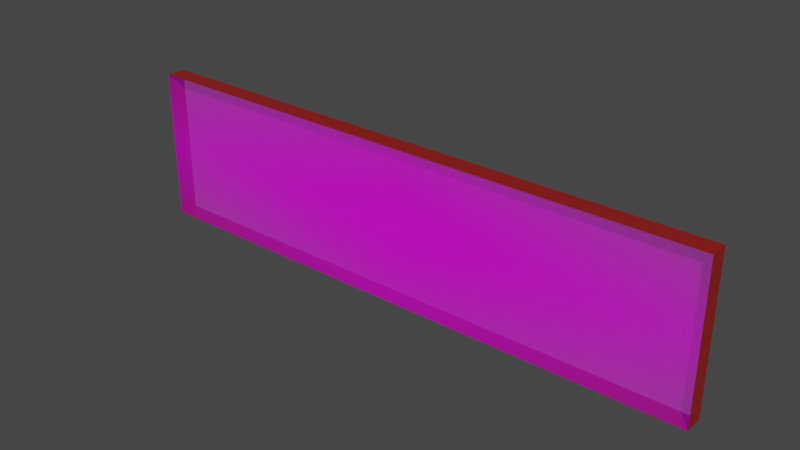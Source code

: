 # Source: DESTROY.blend  (saved by Blender 4.3.34; exported with 4.5.12 LTS)
import bpy
from mathutils import Matrix  # noqa: F401  (used for matrix-valued properties, if any)

bpy.ops.wm.read_factory_settings(use_empty=True)
scene = bpy.context.scene
scene.name = 'Scene'

# ---- collections
col_collection_1 = bpy.data.collections.new('Collection 1'); scene.collection.children.link(col_collection_1)

# ---- images (referenced by path relative to the original .blend; pixels are not part of the script)
import os
ASSET_DIR = os.environ.get("B2B_ASSET_DIR", "")  # directory of the original .blend (textures are referenced by path, not embedded)
HERE = os.path.dirname(os.path.abspath(__file__))  # packed textures are extracted next to this script under _unpacked/

def load_image(name, relpath, width, height, colorspace="sRGB"):
    """Load a texture the original file referenced (path relative to the .blend, or extracted next to this script)."""
    p = next((c for c in (os.path.join(HERE, relpath), os.path.join(ASSET_DIR, relpath)) if relpath and os.path.exists(c)), "")
    if p:
        img = bpy.data.images.load(p, check_existing=True)
        img.name = name
    else:  # same state as the original file: an image datablock whose file is absent (Cycles renders it pink)
        img = bpy.data.images.new(name, width, height)
        img.source = "FILE"
        img.filepath = "//" + (relpath or name)
    img.colorspace_settings.name = colorspace
    return img
img_destroy_png = load_image('DESTROY.png', 'DESTROY.png', 1024, 1024, 'sRGB')

# ---- materials (node trees are filled in below, after node groups)
mat_destroy = bpy.data.materials.new('DESTROY')
mat_material = bpy.data.materials.new('Material')

# ---- material node trees
mat_destroy.use_nodes = True; mat_destroy.node_tree.nodes.clear()
_N = mat_destroy.node_tree.nodes; _L = mat_destroy.node_tree.links
n0 = _N.new('ShaderNodeOutputMaterial'); n0.name = 'Material Output'; n0.location = (300, 300)
n1 = _N.new('ShaderNodeTexImage'); n1.name = 'Image Texture'; n1.location = (-200, 300)
n1.image = img_destroy_png
n1.extension = 'CLIP'
n2 = _N.new('ShaderNodeBsdfPrincipled'); n2.name = 'Principled BSDF'; n2.location = (0, 300)
_L.new(n1.outputs[0], n2.inputs[0])
_L.new(n1.outputs[1], n2.inputs[4])
_L.new(n2.outputs[0], n0.inputs[0])
n0.is_active_output = True
mat_material.use_nodes = True; mat_material.node_tree.nodes.clear()
_N = mat_material.node_tree.nodes; _L = mat_material.node_tree.links
n0 = _N.new('ShaderNodeBsdfPrincipled'); n0.name = 'Principled BSDF'; n0.location = (10, 300)
n0.inputs[0].default_value = (0.2744, 0.008667, 0.005898, 1.0)
n1 = _N.new('ShaderNodeOutputMaterial'); n1.name = 'Material Output'; n1.location = (300, 300)
_L.new(n0.outputs[0], n1.inputs[0])
n1.is_active_output = True

# ---- world
world_world = bpy.data.worlds.new('World'); scene.world = world_world
world_world.use_nodes = True; world_world.node_tree.nodes.clear()
_N = world_world.node_tree.nodes; _L = world_world.node_tree.links
n0 = _N.new('ShaderNodeOutputWorld'); n0.name = 'World Output'; n0.location = (300, 300)
n1 = _N.new('ShaderNodeBackground'); n1.name = 'Background'; n1.location = (10, 300)
n1.inputs[0].default_value = (0.05088, 0.05088, 0.05088, 1.0)
_L.new(n1.outputs[0], n0.inputs[0])
n0.is_active_output = True
world_world.color = (0.05088, 0.05088, 0.05088)
world_world.use_sun_shadow = False
world_world.sun_shadow_jitter_overblur = 0.0

# ---- meshes
me_destroy = bpy.data.meshes.new('DESTROY')
me_destroy.from_pydata([(-1.914, -0.5, 0.0), (1.914, -0.5, 0.0), (-1.914, 0.5, 0.0), (1.914, 0.5, 0.0), (-1.659, -0.5, 0.0), (-1.404, -0.5, 0.0), (-1.148, -0.5, 0.0), (-0.8931, -0.5, 0.0), (-0.638, -0.5, 0.0), (-0.3828, -0.5, 0.0), (-0.1276, -0.5, 0.0), (0.1276, -0.5, 0.0), (0.3828, -0.5, 0.0), (0.638, -0.5, 0.0), (0.8931, -0.5, 0.0), (1.148, -0.5, 0.0), (1.404, -0.5, 0.0), (1.659, -0.5, 0.0), (1.659, 0.5, 0.0), (1.404, 0.5, 0.0), (1.148, 0.5, 0.0), (0.8931, 0.5, 0.0), (0.638, 0.5, 0.0), (0.3828, 0.5, 0.0), (0.1276, 0.5, 0.0), (-0.1276, 0.5, 0.0), (-0.3828, 0.5, 0.0), (-0.638, 0.5, 0.0), (-0.8931, 0.5, 0.0), (-1.148, 0.5, 0.0), (-1.404, 0.5, 0.0), (-1.659, 0.5, 0.0), (-1.914, 0.3263, 0.0), (-1.914, 0.1263, 0.0), (-1.914, -0.0737, 0.0), (-1.914, -0.3317, 0.0), (1.914, -0.3317, 0.0), (1.914, -0.0737, 0.0), (1.914, 0.1263, 0.0), (1.914, 0.3263, 0.0), (-1.659, -0.3317, 0.0), (-1.659, -0.0737, 0.0), (-1.659, 0.1263, 0.0), (-1.659, 0.3263, 0.0), (-1.404, -0.3317, 0.0), (-1.404, -0.0737, 0.0), (-1.404, 0.1263, 0.0), (-1.404, 0.3263, 0.0), (-1.148, -0.3317, 0.0), (-1.148, -0.0737, 0.0), (-1.148, 0.1263, 0.0), (-1.148, 0.3263, 0.0), (-0.8931, -0.3317, 0.0), (-0.8931, -0.0737, 0.0), (-0.8931, 0.1263, 0.0), (-0.8931, 0.3263, 0.0), (-0.638, -0.3317, 0.0), (-0.638, -0.0737, 0.0), (-0.638, 0.1263, 0.0), (-0.638, 0.3263, 0.0), (-0.3828, -0.3317, 0.0), (-0.3828, -0.0737, 0.0), (-0.3828, 0.1263, 0.0), (-0.3828, 0.3263, 0.0), (-0.1276, -0.3317, 0.0), (-0.1276, -0.0737, 0.0), (-0.1276, 0.1263, 0.0), (-0.1276, 0.3263, 0.0), (0.1276, -0.3317, 0.0), (0.1276, -0.0737, 0.0), (0.1276, 0.1263, 0.0), (0.1276, 0.3263, 0.0), (0.3828, -0.3317, 0.0), (0.3828, -0.0737, 0.0), (0.3828, 0.1263, 0.0), (0.3828, 0.3263, 0.0), (0.638, -0.3317, 0.0), (0.638, -0.0737, 0.0), (0.638, 0.1263, 0.0), (0.638, 0.3263, 0.0), (0.8931, -0.3317, 0.0), (0.8931, -0.0737, 0.0), (0.8931, 0.1263, 0.0), (0.8931, 0.3263, 0.0), (1.148, -0.3317, 0.0), (1.148, -0.0737, 0.0), (1.148, 0.1263, 0.0), (1.148, 0.3263, 0.0), (1.404, -0.3317, 0.0), (1.404, -0.0737, 0.0), (1.404, 0.1263, 0.0), (1.404, 0.3263, 0.0), (1.659, -0.3317, 0.0), (1.659, -0.0737, 0.0), (1.659, 0.1263, 0.0), (1.659, 0.3263, 0.0), (-1.914, -0.3317, -0.1251), (-1.914, -0.5, -0.1251), (1.659, -0.5, -0.1251), (1.914, -0.5, -0.1251), (1.914, 0.3263, -0.1251), (1.914, 0.5, -0.1251), (-1.659, 0.5, -0.1251), (-1.914, 0.5, -0.1251), (-1.659, -0.5, -0.1251), (-1.404, -0.5, -0.1251), (-1.148, -0.5, -0.1251), (-0.8931, -0.5, -0.1251), (-0.638, -0.5, -0.1251), (-0.3828, -0.5, -0.1251), (-0.1276, -0.5, -0.1251), (0.1276, -0.5, -0.1251), (0.3828, -0.5, -0.1251), (0.638, -0.5, -0.1251), (0.8931, -0.5, -0.1251), (1.148, -0.5, -0.1251), (1.404, -0.5, -0.1251), (1.659, 0.5, -0.1251), (1.404, 0.5, -0.1251), (1.148, 0.5, -0.1251), (0.8931, 0.5, -0.1251), (0.638, 0.5, -0.1251), (0.3828, 0.5, -0.1251), (0.1276, 0.5, -0.1251), (-0.1276, 0.5, -0.1251), (-0.3828, 0.5, -0.1251), (-0.638, 0.5, -0.1251), (-0.8931, 0.5, -0.1251), (-1.148, 0.5, -0.1251), (-1.404, 0.5, -0.1251), (-1.659, 0.3263, -0.1251), (-1.404, 0.3263, -0.1251), (-1.148, 0.3263, -0.1251), (-0.8931, 0.3263, -0.1251), (-0.638, 0.3263, -0.1251), (-0.3828, 0.3263, -0.1251), (-0.1276, 0.3263, -0.1251), (0.1276, 0.3263, -0.1251), (0.3828, 0.3263, -0.1251), (0.638, 0.3263, -0.1251), (0.8931, 0.3263, -0.1251), (1.148, 0.3263, -0.1251), (1.404, 0.3263, -0.1251), (1.659, 0.3263, -0.1251), (-1.914, 0.3263, -0.1251), (-1.914, 0.1263, -0.1251), (-1.914, -0.0737, -0.1251), (1.914, -0.3317, -0.1251), (1.914, -0.0737, -0.1251), (1.914, 0.1263, -0.1251), (-1.659, -0.3317, -0.1251), (-1.659, -0.0737, -0.1251), (-1.659, 0.1263, -0.1251), (-1.404, -0.3317, -0.1251), (-1.404, -0.0737, -0.1251), (-1.404, 0.1263, -0.1251), (-1.148, -0.3317, -0.1251), (-1.148, -0.0737, -0.1251), (-1.148, 0.1263, -0.1251), (-0.8931, -0.3317, -0.1251), (-0.8931, -0.0737, -0.1251), (-0.8931, 0.1263, -0.1251), (-0.638, -0.3317, -0.1251), (-0.638, -0.0737, -0.1251), (-0.638, 0.1263, -0.1251), (-0.3828, -0.3317, -0.1251), (-0.3828, -0.0737, -0.1251), (-0.3828, 0.1263, -0.1251), (-0.1276, -0.3317, -0.1251), (-0.1276, -0.0737, -0.1251), (-0.1276, 0.1263, -0.1251), (0.1276, -0.3317, -0.1251), (0.1276, -0.0737, -0.1251), (0.1276, 0.1263, -0.1251), (0.3828, -0.3317, -0.1251), (0.3828, -0.0737, -0.1251), (0.3828, 0.1263, -0.1251), (0.638, -0.3317, -0.1251), (0.638, -0.0737, -0.1251), (0.638, 0.1263, -0.1251), (0.8931, -0.3317, -0.1251), (0.8931, -0.0737, -0.1251), (0.8931, 0.1263, -0.1251), (1.148, -0.3317, -0.1251), (1.148, -0.0737, -0.1251), (1.148, 0.1263, -0.1251), (1.404, -0.3317, -0.1251), (1.404, -0.0737, -0.1251), (1.404, 0.1263, -0.1251), (1.659, -0.3317, -0.1251), (1.659, -0.0737, -0.1251), (1.659, 0.1263, -0.1251)], [], [(95, 18, 3, 39), (32, 2, 31, 43), (43, 31, 30, 47), (47, 30, 29, 51), (51, 29, 28, 55), (55, 28, 27, 59), (59, 27, 26, 63), (63, 26, 25, 67), (67, 25, 24, 71), (71, 24, 23, 75), (75, 23, 22, 79), (79, 22, 21, 83), (83, 21, 20, 87), (87, 20, 19, 91), (91, 19, 18, 95), (16, 88, 92, 17), (88, 89, 93, 92), (89, 90, 94, 93), (90, 91, 95, 94), (15, 84, 88, 16), (84, 85, 89, 88), (85, 86, 90, 89), (86, 87, 91, 90), (14, 80, 84, 15), (80, 81, 85, 84), (81, 82, 86, 85), (82, 83, 87, 86), (13, 76, 80, 14), (76, 77, 81, 80), (77, 78, 82, 81), (78, 79, 83, 82), (12, 72, 76, 13), (72, 73, 77, 76), (73, 74, 78, 77), (74, 75, 79, 78), (11, 68, 72, 12), (68, 69, 73, 72), (69, 70, 74, 73), (70, 71, 75, 74), (10, 64, 68, 11), (64, 65, 69, 68), (65, 66, 70, 69), (66, 67, 71, 70), (9, 60, 64, 10), (60, 61, 65, 64), (61, 62, 66, 65), (62, 63, 67, 66), (8, 56, 60, 9), (56, 57, 61, 60), (57, 58, 62, 61), (58, 59, 63, 62), (7, 52, 56, 8), (52, 53, 57, 56), (53, 54, 58, 57), (54, 55, 59, 58), (6, 48, 52, 7), (48, 49, 53, 52), (49, 50, 54, 53), (50, 51, 55, 54), (5, 44, 48, 6), (44, 45, 49, 48), (45, 46, 50, 49), (46, 47, 51, 50), (4, 40, 44, 5), (40, 41, 45, 44), (41, 42, 46, 45), (42, 43, 47, 46), (0, 35, 40, 4), (35, 34, 41, 40), (34, 33, 42, 41), (33, 32, 43, 42), (17, 92, 36, 1), (92, 93, 37, 36), (93, 94, 38, 37), (94, 95, 39, 38), (143, 100, 101, 117), (144, 130, 102, 103), (130, 131, 129, 102), (131, 132, 128, 129), (132, 133, 127, 128), (133, 134, 126, 127), (134, 135, 125, 126), (135, 136, 124, 125), (136, 137, 123, 124), (137, 138, 122, 123), (138, 139, 121, 122), (139, 140, 120, 121), (140, 141, 119, 120), (141, 142, 118, 119), (142, 143, 117, 118), (116, 98, 189, 186), (186, 189, 190, 187), (187, 190, 191, 188), (188, 191, 143, 142), (115, 116, 186, 183), (183, 186, 187, 184), (184, 187, 188, 185), (185, 188, 142, 141), (114, 115, 183, 180), (180, 183, 184, 181), (181, 184, 185, 182), (182, 185, 141, 140), (113, 114, 180, 177), (177, 180, 181, 178), (178, 181, 182, 179), (179, 182, 140, 139), (112, 113, 177, 174), (174, 177, 178, 175), (175, 178, 179, 176), (176, 179, 139, 138), (111, 112, 174, 171), (171, 174, 175, 172), (172, 175, 176, 173), (173, 176, 138, 137), (110, 111, 171, 168), (168, 171, 172, 169), (169, 172, 173, 170), (170, 173, 137, 136), (109, 110, 168, 165), (165, 168, 169, 166), (166, 169, 170, 167), (167, 170, 136, 135), (108, 109, 165, 162), (162, 165, 166, 163), (163, 166, 167, 164), (164, 167, 135, 134), (107, 108, 162, 159), (159, 162, 163, 160), (160, 163, 164, 161), (161, 164, 134, 133), (106, 107, 159, 156), (156, 159, 160, 157), (157, 160, 161, 158), (158, 161, 133, 132), (105, 106, 156, 153), (153, 156, 157, 154), (154, 157, 158, 155), (155, 158, 132, 131), (104, 105, 153, 150), (150, 153, 154, 151), (151, 154, 155, 152), (152, 155, 131, 130), (97, 104, 150, 96), (96, 150, 151, 146), (146, 151, 152, 145), (145, 152, 130, 144), (98, 99, 147, 189), (189, 147, 148, 190), (190, 148, 149, 191), (191, 149, 100, 143), (21, 22, 121, 120), (34, 35, 96, 146), (8, 9, 109, 108), (22, 23, 122, 121), (1, 36, 147, 99), (9, 10, 110, 109), (23, 24, 123, 122), (36, 37, 148, 147), (10, 11, 111, 110), (24, 25, 124, 123), (37, 38, 149, 148), (11, 12, 112, 111), (25, 26, 125, 124), (38, 39, 100, 149), (12, 13, 113, 112), (35, 0, 97, 96), (26, 27, 126, 125), (13, 14, 114, 113), (17, 1, 99, 98), (27, 28, 127, 126), (14, 15, 115, 114), (39, 3, 101, 100), (28, 29, 128, 127), (15, 16, 116, 115), (31, 2, 103, 102), (29, 30, 129, 128), (16, 17, 98, 116), (0, 4, 104, 97), (30, 31, 102, 129), (3, 18, 117, 101), (4, 5, 105, 104), (18, 19, 118, 117), (2, 32, 144, 103), (5, 6, 106, 105), (19, 20, 119, 118), (32, 33, 145, 144), (6, 7, 107, 106), (20, 21, 120, 119), (33, 34, 146, 145), (7, 8, 108, 107)])
me_destroy.polygons.foreach_set('material_index', [0, 0, 0, 0, 0, 0, 0, 0, 0, 0, 0, 0, 0, 0, 0, 0, 0, 0, 0, 0, 0, 0, 0, 0, 0, 0, 0, 0, 0, 0, 0, 0, 0, 0, 0, 0, 0, 0, 0, 0, 0, 0, 0, 0, 0, 0, 0, 0, 0, 0, 0, 0, 0, 0, 0, 0, 0, 0, 0, 0, 0, 0, 0, 0, 0, 0, 0, 0, 0, 0, 0, 0, 0, 0, 0, 0, 0, 0, 0, 0, 0, 0, 0, 0, 0, 0, 0, 0, 0, 0, 0, 0, 0, 0, 0, 0, 0, 0, 0, 0, 0, 0, 0, 0, 0, 0, 0, 0, 0, 0, 0, 0, 0, 0, 0, 0, 0, 0, 0, 0, 0, 0, 0, 0, 0, 0, 0, 0, 0, 0, 0, 0, 0, 0, 0, 0, 0, 0, 0, 0, 0, 0, 0, 0, 0, 0, 0, 0, 0, 0, 1, 1, 1, 1, 1, 1, 1, 1, 1, 1, 1, 1, 1, 1, 1, 1, 1, 1, 1, 1, 1, 1, 1, 1, 1, 1, 1, 1, 1, 1, 1, 1, 1, 1, 1, 1, 1, 1, 1, 1])
_uv = me_destroy.uv_layers.new(name='UVMap')
_uv.uv.foreach_set('vector', [0.9333, 0.8263, 0.9333, 1.0, 1.0, 1.0, 1.0, 0.8263, 0.0, 0.8263, 0.0, 1.0, 0.06667, 1.0, 0.06667, 0.8263, 0.06667, 0.8263, 0.06667, 1.0, 0.1333, 1.0, 0.1333, 0.8263, 0.1333, 0.8263, 0.1333, 1.0, 0.2, 1.0, 0.2, 0.8263, 0.2, 0.8263, 0.2, 1.0, 0.2667, 1.0, 0.2667, 0.8263, 0.2667, 0.8263, 0.2667, 1.0, 0.3333, 1.0, 0.3333, 0.8263, 0.3333, 0.8263, 0.3333, 1.0, 0.4, 1.0, 0.4, 0.8263, 0.4, 0.8263, 0.4, 1.0, 0.4667, 1.0, 0.4667, 0.8263, 0.4667, 0.8263, 0.4667, 1.0, 0.5333, 1.0, 0.5333, 0.8263, 0.5333, 0.8263, 0.5333, 1.0, 0.6, 1.0, 0.6, 0.8263, 0.6, 0.8263, 0.6, 1.0, 0.6667, 1.0, 0.6667, 0.8263, 0.6667, 0.8263, 0.6667, 1.0, 0.7333, 1.0, 0.7333, 0.8263, 0.7333, 0.8263, 0.7333, 1.0, 0.8, 1.0, 0.8, 0.8263, 0.8, 0.8263, 0.8, 1.0, 0.8667, 1.0, 0.8667, 0.8263, 0.8667, 0.8263, 0.8667, 1.0, 0.9333, 1.0, 0.9333, 0.8263, 0.8667, 0.0, 0.8667, 0.1683, 0.9333, 0.1683, 0.9333, 0.0, 0.8667, 0.1683, 0.8667, 0.4263, 0.9333, 0.4263, 0.9333, 0.1683, 0.8667, 0.4263, 0.8667, 0.6263, 0.9333, 0.6263, 0.9333, 0.4263, 0.8667, 0.6263, 0.8667, 0.8263, 0.9333, 0.8263, 0.9333, 0.6263, 0.8, 0.0, 0.8, 0.1683, 0.8667, 0.1683, 0.8667, 0.0, 0.8, 0.1683, 0.8, 0.4263, 0.8667, 0.4263, 0.8667, 0.1683, 0.8, 0.4263, 0.8, 0.6263, 0.8667, 0.6263, 0.8667, 0.4263, 0.8, 0.6263, 0.8, 0.8263, 0.8667, 0.8263, 0.8667, 0.6263, 0.7333, 0.0, 0.7333, 0.1683, 0.8, 0.1683, 0.8, 0.0, 0.7333, 0.1683, 0.7333, 0.4263, 0.8, 0.4263, 0.8, 0.1683, 0.7333, 0.4263, 0.7333, 0.6263, 0.8, 0.6263, 0.8, 0.4263, 0.7333, 0.6263, 0.7333, 0.8263, 0.8, 0.8263, 0.8, 0.6263, 0.6667, 0.0, 0.6667, 0.1683, 0.7333, 0.1683, 0.7333, 0.0, 0.6667, 0.1683, 0.6667, 0.4263, 0.7333, 0.4263, 0.7333, 0.1683, 0.6667, 0.4263, 0.6667, 0.6263, 0.7333, 0.6263, 0.7333, 0.4263, 0.6667, 0.6263, 0.6667, 0.8263, 0.7333, 0.8263, 0.7333, 0.6263, 0.6, 0.0, 0.6, 0.1683, 0.6667, 0.1683, 0.6667, 0.0, 0.6, 0.1683, 0.6, 0.4263, 0.6667, 0.4263, 0.6667, 0.1683, 0.6, 0.4263, 0.6, 0.6263, 0.6667, 0.6263, 0.6667, 0.4263, 0.6, 0.6263, 0.6, 0.8263, 0.6667, 0.8263, 0.6667, 0.6263, 0.5333, 0.0, 0.5333, 0.1683, 0.6, 0.1683, 0.6, 0.0, 0.5333, 0.1683, 0.5333, 0.4263, 0.6, 0.4263, 0.6, 0.1683, 0.5333, 0.4263, 0.5333, 0.6263, 0.6, 0.6263, 0.6, 0.4263, 0.5333, 0.6263, 0.5333, 0.8263, 0.6, 0.8263, 0.6, 0.6263, 0.4667, 0.0, 0.4667, 0.1683, 0.5333, 0.1683, 0.5333, 0.0, 0.4667, 0.1683, 0.4667, 0.4263, 0.5333, 0.4263, 0.5333, 0.1683, 0.4667, 0.4263, 0.4667, 0.6263, 0.5333, 0.6263, 0.5333, 0.4263, 0.4667, 0.6263, 0.4667, 0.8263, 0.5333, 0.8263, 0.5333, 0.6263, 0.4, 0.0, 0.4, 0.1683, 0.4667, 0.1683, 0.4667, 0.0, 0.4, 0.1683, 0.4, 0.4263, 0.4667, 0.4263, 0.4667, 0.1683, 0.4, 0.4263, 0.4, 0.6263, 0.4667, 0.6263, 0.4667, 0.4263, 0.4, 0.6263, 0.4, 0.8263, 0.4667, 0.8263, 0.4667, 0.6263, 0.3333, 0.0, 0.3333, 0.1683, 0.4, 0.1683, 0.4, 0.0, 0.3333, 0.1683, 0.3333, 0.4263, 0.4, 0.4263, 0.4, 0.1683, 0.3333, 0.4263, 0.3333, 0.6263, 0.4, 0.6263, 0.4, 0.4263, 0.3333, 0.6263, 0.3333, 0.8263, 0.4, 0.8263, 0.4, 0.6263, 0.2667, 0.0, 0.2667, 0.1683, 0.3333, 0.1683, 0.3333, 0.0, 0.2667, 0.1683, 0.2667, 0.4263, 0.3333, 0.4263, 0.3333, 0.1683, 0.2667, 0.4263, 0.2667, 0.6263, 0.3333, 0.6263, 0.3333, 0.4263, 0.2667, 0.6263, 0.2667, 0.8263, 0.3333, 0.8263, 0.3333, 0.6263, 0.2, 0.0, 0.2, 0.1683, 0.2667, 0.1683, 0.2667, 0.0, 0.2, 0.1683, 0.2, 0.4263, 0.2667, 0.4263, 0.2667, 0.1683, 0.2, 0.4263, 0.2, 0.6263, 0.2667, 0.6263, 0.2667, 0.4263, 0.2, 0.6263, 0.2, 0.8263, 0.2667, 0.8263, 0.2667, 0.6263, 0.1333, 0.0, 0.1333, 0.1683, 0.2, 0.1683, 0.2, 0.0, 0.1333, 0.1683, 0.1333, 0.4263, 0.2, 0.4263, 0.2, 0.1683, 0.1333, 0.4263, 0.1333, 0.6263, 0.2, 0.6263, 0.2, 0.4263, 0.1333, 0.6263, 0.1333, 0.8263, 0.2, 0.8263, 0.2, 0.6263, 0.06667, 0.0, 0.06667, 0.1683, 0.1333, 0.1683, 0.1333, 0.0, 0.06667, 0.1683, 0.06667, 0.4263, 0.1333, 0.4263, 0.1333, 0.1683, 0.06667, 0.4263, 0.06667, 0.6263, 0.1333, 0.6263, 0.1333, 0.4263, 0.06667, 0.6263, 0.06667, 0.8263, 0.1333, 0.8263, 0.1333, 0.6263, 0.0, 0.0, 0.0, 0.1683, 0.06667, 0.1683, 0.06667, 0.0, 0.0, 0.1683, 0.0, 0.4263, 0.06667, 0.4263, 0.06667, 0.1683, 0.0, 0.4263, 0.0, 0.6263, 0.06667, 0.6263, 0.06667, 0.4263, 0.0, 0.6263, 0.0, 0.8263, 0.06667, 0.8263, 0.06667, 0.6263, 0.9333, 0.0, 0.9333, 0.1683, 1.0, 0.1683, 1.0, 0.0, 0.9333, 0.1683, 0.9333, 0.4263, 1.0, 0.4263, 1.0, 0.1683, 0.9333, 0.4263, 0.9333, 0.6263, 1.0, 0.6263, 1.0, 0.4263, 0.9333, 0.6263, 0.9333, 0.8263, 1.0, 0.8263, 1.0, 0.6263, 0.9333, 0.8263, 1.0, 0.8263, 1.0, 1.0, 0.9333, 1.0, 0.0, 0.8263, 0.06667, 0.8263, 0.06667, 1.0, 0.0, 1.0, 0.06667, 0.8263, 0.1333, 0.8263, 0.1333, 1.0, 0.06667, 1.0, 0.1333, 0.8263, 0.2, 0.8263, 0.2, 1.0, 0.1333, 1.0, 0.2, 0.8263, 0.2667, 0.8263, 0.2667, 1.0, 0.2, 1.0, 0.2667, 0.8263, 0.3333, 0.8263, 0.3333, 1.0, 0.2667, 1.0, 0.3333, 0.8263, 0.4, 0.8263, 0.4, 1.0, 0.3333, 1.0, 0.4, 0.8263, 0.4667, 0.8263, 0.4667, 1.0, 0.4, 1.0, 0.4667, 0.8263, 0.5333, 0.8263, 0.5333, 1.0, 0.4667, 1.0, 0.5333, 0.8263, 0.6, 0.8263, 0.6, 1.0, 0.5333, 1.0, 0.6, 0.8263, 0.6667, 0.8263, 0.6667, 1.0, 0.6, 1.0, 0.6667, 0.8263, 0.7333, 0.8263, 0.7333, 1.0, 0.6667, 1.0, 0.7333, 0.8263, 0.8, 0.8263, 0.8, 1.0, 0.7333, 1.0, 0.8, 0.8263, 0.8667, 0.8263, 0.8667, 1.0, 0.8, 1.0, 0.8667, 0.8263, 0.9333, 0.8263, 0.9333, 1.0, 0.8667, 1.0, 0.8667, 0.0, 0.9333, 0.0, 0.9333, 0.1683, 0.8667, 0.1683, 0.8667, 0.1683, 0.9333, 0.1683, 0.9333, 0.4263, 0.8667, 0.4263, 0.8667, 0.4263, 0.9333, 0.4263, 0.9333, 0.6263, 0.8667, 0.6263, 0.8667, 0.6263, 0.9333, 0.6263, 0.9333, 0.8263, 0.8667, 0.8263, 0.8, 0.0, 0.8667, 0.0, 0.8667, 0.1683, 0.8, 0.1683, 0.8, 0.1683, 0.8667, 0.1683, 0.8667, 0.4263, 0.8, 0.4263, 0.8, 0.4263, 0.8667, 0.4263, 0.8667, 0.6263, 0.8, 0.6263, 0.8, 0.6263, 0.8667, 0.6263, 0.8667, 0.8263, 0.8, 0.8263, 0.7333, 0.0, 0.8, 0.0, 0.8, 0.1683, 0.7333, 0.1683, 0.7333, 0.1683, 0.8, 0.1683, 0.8, 0.4263, 0.7333, 0.4263, 0.7333, 0.4263, 0.8, 0.4263, 0.8, 0.6263, 0.7333, 0.6263, 0.7333, 0.6263, 0.8, 0.6263, 0.8, 0.8263, 0.7333, 0.8263, 0.6667, 0.0, 0.7333, 0.0, 0.7333, 0.1683, 0.6667, 0.1683, 0.6667, 0.1683, 0.7333, 0.1683, 0.7333, 0.4263, 0.6667, 0.4263, 0.6667, 0.4263, 0.7333, 0.4263, 0.7333, 0.6263, 0.6667, 0.6263, 0.6667, 0.6263, 0.7333, 0.6263, 0.7333, 0.8263, 0.6667, 0.8263, 0.6, 0.0, 0.6667, 0.0, 0.6667, 0.1683, 0.6, 0.1683, 0.6, 0.1683, 0.6667, 0.1683, 0.6667, 0.4263, 0.6, 0.4263, 0.6, 0.4263, 0.6667, 0.4263, 0.6667, 0.6263, 0.6, 0.6263, 0.6, 0.6263, 0.6667, 0.6263, 0.6667, 0.8263, 0.6, 0.8263, 0.5333, 0.0, 0.6, 0.0, 0.6, 0.1683, 0.5333, 0.1683, 0.5333, 0.1683, 0.6, 0.1683, 0.6, 0.4263, 0.5333, 0.4263, 0.5333, 0.4263, 0.6, 0.4263, 0.6, 0.6263, 0.5333, 0.6263, 0.5333, 0.6263, 0.6, 0.6263, 0.6, 0.8263, 0.5333, 0.8263, 0.4667, 0.0, 0.5333, 0.0, 0.5333, 0.1683, 0.4667, 0.1683, 0.4667, 0.1683, 0.5333, 0.1683, 0.5333, 0.4263, 0.4667, 0.4263, 0.4667, 0.4263, 0.5333, 0.4263, 0.5333, 0.6263, 0.4667, 0.6263, 0.4667, 0.6263, 0.5333, 0.6263, 0.5333, 0.8263, 0.4667, 0.8263, 0.4, 0.0, 0.4667, 0.0, 0.4667, 0.1683, 0.4, 0.1683, 0.4, 0.1683, 0.4667, 0.1683, 0.4667, 0.4263, 0.4, 0.4263, 0.4, 0.4263, 0.4667, 0.4263, 0.4667, 0.6263, 0.4, 0.6263, 0.4, 0.6263, 0.4667, 0.6263, 0.4667, 0.8263, 0.4, 0.8263, 0.3333, 0.0, 0.4, 0.0, 0.4, 0.1683, 0.3333, 0.1683, 0.3333, 0.1683, 0.4, 0.1683, 0.4, 0.4263, 0.3333, 0.4263, 0.3333, 0.4263, 0.4, 0.4263, 0.4, 0.6263, 0.3333, 0.6263, 0.3333, 0.6263, 0.4, 0.6263, 0.4, 0.8263, 0.3333, 0.8263, 0.2667, 0.0, 0.3333, 0.0, 0.3333, 0.1683, 0.2667, 0.1683, 0.2667, 0.1683, 0.3333, 0.1683, 0.3333, 0.4263, 0.2667, 0.4263, 0.2667, 0.4263, 0.3333, 0.4263, 0.3333, 0.6263, 0.2667, 0.6263, 0.2667, 0.6263, 0.3333, 0.6263, 0.3333, 0.8263, 0.2667, 0.8263, 0.2, 0.0, 0.2667, 0.0, 0.2667, 0.1683, 0.2, 0.1683, 0.2, 0.1683, 0.2667, 0.1683, 0.2667, 0.4263, 0.2, 0.4263, 0.2, 0.4263, 0.2667, 0.4263, 0.2667, 0.6263, 0.2, 0.6263, 0.2, 0.6263, 0.2667, 0.6263, 0.2667, 0.8263, 0.2, 0.8263, 0.1333, 0.0, 0.2, 0.0, 0.2, 0.1683, 0.1333, 0.1683, 0.1333, 0.1683, 0.2, 0.1683, 0.2, 0.4263, 0.1333, 0.4263, 0.1333, 0.4263, 0.2, 0.4263, 0.2, 0.6263, 0.1333, 0.6263, 0.1333, 0.6263, 0.2, 0.6263, 0.2, 0.8263, 0.1333, 0.8263, 0.06667, 0.0, 0.1333, 0.0, 0.1333, 0.1683, 0.06667, 0.1683, 0.06667, 0.1683, 0.1333, 0.1683, 0.1333, 0.4263, 0.06667, 0.4263, 0.06667, 0.4263, 0.1333, 0.4263, 0.1333, 0.6263, 0.06667, 0.6263, 0.06667, 0.6263, 0.1333, 0.6263, 0.1333, 0.8263, 0.06667, 0.8263, 0.0, 0.0, 0.06667, 0.0, 0.06667, 0.1683, 0.0, 0.1683, 0.0, 0.1683, 0.06667, 0.1683, 0.06667, 0.4263, 0.0, 0.4263, 0.0, 0.4263, 0.06667, 0.4263, 0.06667, 0.6263, 0.0, 0.6263, 0.0, 0.6263, 0.06667, 0.6263, 0.06667, 0.8263, 0.0, 0.8263, 0.9333, 0.0, 1.0, 0.0, 1.0, 0.1683, 0.9333, 0.1683, 0.9333, 0.1683, 1.0, 0.1683, 1.0, 0.4263, 0.9333, 0.4263, 0.9333, 0.4263, 1.0, 0.4263, 1.0, 0.6263, 0.9333, 0.6263, 0.9333, 0.6263, 1.0, 0.6263, 1.0, 0.8263, 0.9333, 0.8263, 0.7333, 1.0, 0.6667, 1.0, 0.6667, 1.0, 0.7333, 1.0, 0.0, 0.4263, 0.0, 0.1683, 0.0, 0.1683, 0.0, 0.4263, 0.3333, 0.0, 0.4, 0.0, 0.4, 0.0, 0.3333, 0.0, 0.6667, 1.0, 0.6, 1.0, 0.6, 1.0, 0.6667, 1.0, 1.0, 0.0, 1.0, 0.1683, 1.0, 0.1683, 1.0, 0.0, 0.4, 0.0, 0.4667, 0.0, 0.4667, 0.0, 0.4, 0.0, 0.6, 1.0, 0.5333, 1.0, 0.5333, 1.0, 0.6, 1.0, 1.0, 0.1683, 1.0, 0.4263, 1.0, 0.4263, 1.0, 0.1683, 0.4667, 0.0, 0.5333, 0.0, 0.5333, 0.0, 0.4667, 0.0, 0.5333, 1.0, 0.4667, 1.0, 0.4667, 1.0, 0.5333, 1.0, 1.0, 0.4263, 1.0, 0.6263, 1.0, 0.6263, 1.0, 0.4263, 0.5333, 0.0, 0.6, 0.0, 0.6, 0.0, 0.5333, 0.0, 0.4667, 1.0, 0.4, 1.0, 0.4, 1.0, 0.4667, 1.0, 1.0, 0.6263, 1.0, 0.8263, 1.0, 0.8263, 1.0, 0.6263, 0.6, 0.0, 0.6667, 0.0, 0.6667, 0.0, 0.6, 0.0, 0.0, 0.1683, 0.0, 0.0, 0.0, 0.0, 0.0, 0.1683, 0.4, 1.0, 0.3333, 1.0, 0.3333, 1.0, 0.4, 1.0, 0.6667, 0.0, 0.7333, 0.0, 0.7333, 0.0, 0.6667, 0.0, 0.9333, 0.0, 1.0, 0.0, 1.0, 0.0, 0.9333, 0.0, 0.3333, 1.0, 0.2667, 1.0, 0.2667, 1.0, 0.3333, 1.0, 0.7333, 0.0, 0.8, 0.0, 0.8, 0.0, 0.7333, 0.0, 1.0, 0.8263, 1.0, 1.0, 1.0, 1.0, 1.0, 0.8263, 0.2667, 1.0, 0.2, 1.0, 0.2, 1.0, 0.2667, 1.0, 0.8, 0.0, 0.8667, 0.0, 0.8667, 0.0, 0.8, 0.0, 0.06667, 1.0, 0.0, 1.0, 0.0, 1.0, 0.06667, 1.0, 0.2, 1.0, 0.1333, 1.0, 0.1333, 1.0, 0.2, 1.0, 0.8667, 0.0, 0.9333, 0.0, 0.9333, 0.0, 0.8667, 0.0, 0.0, 0.0, 0.06667, 0.0, 0.06667, 0.0, 0.0, 0.0, 0.1333, 1.0, 0.06667, 1.0, 0.06667, 1.0, 0.1333, 1.0, 1.0, 1.0, 0.9333, 1.0, 0.9333, 1.0, 1.0, 1.0, 0.06667, 0.0, 0.1333, 0.0, 0.1333, 0.0, 0.06667, 0.0, 0.9333, 1.0, 0.8667, 1.0, 0.8667, 1.0, 0.9333, 1.0, 0.0, 1.0, 0.0, 0.8263, 0.0, 0.8263, 0.0, 1.0, 0.1333, 0.0, 0.2, 0.0, 0.2, 0.0, 0.1333, 0.0, 0.8667, 1.0, 0.8, 1.0, 0.8, 1.0, 0.8667, 1.0, 0.0, 0.8263, 0.0, 0.6263, 0.0, 0.6263, 0.0, 0.8263, 0.2, 0.0, 0.2667, 0.0, 0.2667, 0.0, 0.2, 0.0, 0.8, 1.0, 0.7333, 1.0, 0.7333, 1.0, 0.8, 1.0, 0.0, 0.6263, 0.0, 0.4263, 0.0, 0.4263, 0.0, 0.6263, 0.2667, 0.0, 0.3333, 0.0, 0.3333, 0.0, 0.2667, 0.0])
me_destroy.materials.append(mat_destroy)
me_destroy.materials.append(mat_material)
me_destroy.update()

# ---- objects
ob_destroy = bpy.data.objects.new('DESTROY', me_destroy)

# ---- transforms, parenting, visibility, modifiers, constraints
ob_destroy.location = (0.0, 0.0, 0.0)
ob_destroy.rotation_euler = (1.571, -0.0, 0.0)

# ---- collection membership
scene.collection.objects.link(ob_destroy)

# ---- scene / render settings (as saved in the file)
scene.frame_start = 1; scene.frame_end = 250; scene.frame_set(1)
scene.render.engine = 'BLENDER_EEVEE_NEXT'
scene.cycles.sampling_pattern = 'TABULATED_SOBOL'
scene.cycles.use_light_tree = False
scene.eevee.ray_tracing_options.trace_max_roughness = 0.0
scene.view_settings.view_transform = 'Filmic'
bpy.context.view_layer.update()

# ---- added for rendering (the .blend has no active camera and no usable light): camera, sun
cam_auto = bpy.data.cameras.new('AutoCamera')
cam_auto.lens = 50.0
cam_auto.sensor_width = 36.0
cam_auto.clip_end = 1000.0
ob_auto_camera = bpy.data.objects.new('AutoCamera', cam_auto)
scene.collection.objects.link(ob_auto_camera)
ob_auto_camera.location = (3.66222, -4.33211, 2.92978)
ob_auto_camera.rotation_euler = (1.09748, -7.21219e-08, 0.694738)
scene.camera = ob_auto_camera
light_auto_sun = bpy.data.lights.new('AutoSun', 'SUN')
light_auto_sun.energy = 3.0
light_auto_sun.angle = 0.0523599
ob_auto_sun = bpy.data.objects.new('AutoSun', light_auto_sun)
scene.collection.objects.link(ob_auto_sun)
ob_auto_sun.rotation_euler = (0.872665, 0.174533, 0.523599)
bpy.context.view_layer.update()
